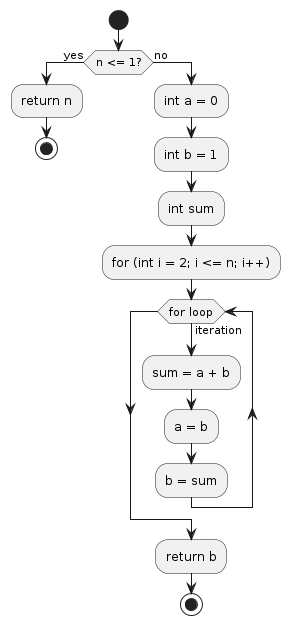

The diagram above was rendered by PlantUML. Its source (embedded in the PNG):
@startuml
start

if (n <= 1?) then (yes)
    :return n;
    stop
else (no)
    :int a = 0;
    :int b = 1;
    :int sum;
    :for (int i = 2; i <= n; i++);
    while (for loop) is (iteration)
        :sum = a + b;
        :a = b;
        :b = sum;
    endwhile
    :return b;
    stop
endif
@enduml